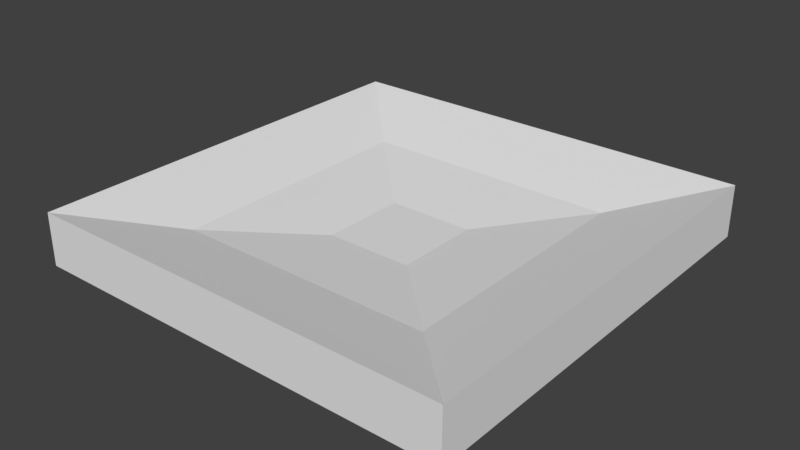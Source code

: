 # Source: square-hole.blend  (saved by Blender 2.79.0; exported with 4.5.12 LTS)
import bpy
from mathutils import Matrix  # noqa: F401  (used for matrix-valued properties, if any)

bpy.ops.wm.read_factory_settings(use_empty=True)
scene = bpy.context.scene
scene.name = 'Scene'

# ---- collections
col_collection_1 = bpy.data.collections.new('Collection 1'); scene.collection.children.link(col_collection_1)

# ---- materials (node trees are filled in below, after node groups)
mat_material = bpy.data.materials.new('Material')
mat_material.alpha_threshold = 0.0
mat_material.use_transparent_shadow = False
mat_material.roughness = 0.5
mat_material.line_color = (0.0, 0.0, 0.0, 1.0)

# ---- material node trees

# ---- world
world_world = bpy.data.worlds.new('World'); scene.world = world_world
world_world.color = (0.05088, 0.05088, 0.05088)
world_world.use_sun_shadow = False
world_world.sun_shadow_jitter_overblur = 0.0
world_world.cycles.sampling_method = 'MANUAL'

# ---- meshes
me_cube_025 = bpy.data.meshes.new('Cube.025')
me_cube_025.from_pydata([(0.6, -0.6, -0.1042), (0.2, -0.2, -0.1564), (0.2, -0.6, -0.1042), (-0.2, -0.2, -0.1564), (-0.2, -0.6, -0.1042), (-0.6, -0.6, -0.1042), (0.6, -0.6, -0.2434), (0.2, -0.6, -0.2434), (0.2, -0.2, -0.2434), (-0.2, -0.6, -0.2434), (-0.2, -0.2, -0.2434), (-0.6, -0.6, -0.2434)], [], [(8, 7, 9, 10), (10, 9, 11), (1, 3, 4, 2), (1, 2, 0), (3, 5, 4), (7, 8, 6), (11, 5, 3, 10), (10, 3, 1, 8), (8, 1, 0, 6), (9, 4, 5, 11), (7, 2, 4, 9), (6, 0, 2, 7)])
me_cube_025.materials.append(mat_material)
me_cube_025.use_remesh_preserve_volume = False
me_cube_025.use_remesh_preserve_attributes = False
me_cube_025.use_mirror_vertex_groups = False
me_cube_025.update()
me_cube_024 = bpy.data.meshes.new('Cube.024')
me_cube_024.from_pydata([(1.0, -1.0, -0.2434), (-1.0, -1.0, -0.2434), (1.0, -1.0, 0.0), (-1.0, -1.0, 0.0), (0.6, -1.0, -0.2434), (0.2, -1.0, -0.2434), (-0.2, -1.0, -0.2434), (-0.6, -1.0, -0.2434), (0.6, -1.0, 0.0), (0.2, -1.0, 0.0), (-0.2, -1.0, 0.0), (-0.6, -1.0, 0.0), (0.6, -0.6, -0.1042), (0.2, -0.6, -0.1042), (-0.2, -0.6, -0.1042), (-0.6, -0.6, -0.1042), (0.6, -0.6, -0.2434), (0.2, -0.6, -0.2434), (-0.2, -0.6, -0.2434), (-0.6, -0.6, -0.2434)], [], [(7, 11, 3, 1), (0, 2, 8, 4), (4, 8, 9, 5), (5, 9, 10, 6), (6, 10, 11, 7), (12, 13, 9, 8), (13, 14, 10, 9), (14, 15, 11, 10), (16, 4, 5, 17), (17, 5, 6, 18), (18, 6, 7, 19), (1, 19, 7), (8, 2, 12), (11, 15, 3), (4, 16, 0), (3, 15, 19, 1), (0, 16, 12, 2), (18, 14, 13, 17), (16, 17, 13, 12), (18, 19, 15, 14)])
me_cube_024.materials.append(mat_material)
me_cube_024.use_remesh_preserve_volume = False
me_cube_024.use_remesh_preserve_attributes = False
me_cube_024.use_mirror_vertex_groups = False
me_cube_024.update()
me_cube_023 = bpy.data.meshes.new('Cube.023')
me_cube_023.from_pydata([(1.0, -1.0, -0.2434), (-1.0, -1.0, -0.2434), (1.0, -1.0, 0.0), (-1.0, -1.0, 0.0), (0.6, -1.0, -0.2434), (0.2, -1.0, -0.2434), (-0.2, -1.0, -0.2434), (-0.6, -1.0, -0.2434), (0.6, -1.0, 0.0), (0.2, -1.0, 0.0), (-0.2, -1.0, 0.0), (-0.6, -1.0, 0.0), (0.6, -0.6, -0.1042), (0.2, -0.6, -0.1042), (-0.2, -0.6, -0.1042), (-0.6, -0.6, -0.1042), (0.6, -0.6, -0.2434), (0.2, -0.6, -0.2434), (-0.2, -0.6, -0.2434), (-0.6, -0.6, -0.2434)], [], [(7, 11, 3, 1), (0, 2, 8, 4), (4, 8, 9, 5), (5, 9, 10, 6), (6, 10, 11, 7), (12, 13, 9, 8), (13, 14, 10, 9), (14, 15, 11, 10), (16, 4, 5, 17), (17, 5, 6, 18), (18, 6, 7, 19), (1, 19, 7), (8, 2, 12), (11, 15, 3), (4, 16, 0), (3, 15, 19, 1), (0, 16, 12, 2), (18, 14, 13, 17), (16, 17, 13, 12), (18, 19, 15, 14)])
me_cube_023.materials.append(mat_material)
me_cube_023.use_remesh_preserve_volume = False
me_cube_023.use_remesh_preserve_attributes = False
me_cube_023.use_mirror_vertex_groups = False
me_cube_023.update()
me_cube_022 = bpy.data.meshes.new('Cube.022')
me_cube_022.from_pydata([(0.6, -0.6, -0.1042), (0.2, -0.2, -0.1564), (0.2, -0.6, -0.1042), (-0.2, -0.2, -0.1564), (-0.2, -0.6, -0.1042), (-0.6, -0.6, -0.1042), (0.6, -0.6, -0.2434), (0.2, -0.6, -0.2434), (0.2, -0.2, -0.2434), (-0.2, -0.6, -0.2434), (-0.2, -0.2, -0.2434), (-0.6, -0.6, -0.2434)], [], [(8, 7, 9, 10), (10, 9, 11), (1, 3, 4, 2), (1, 2, 0), (3, 5, 4), (7, 8, 6), (11, 5, 3, 10), (10, 3, 1, 8), (8, 1, 0, 6), (9, 4, 5, 11), (7, 2, 4, 9), (6, 0, 2, 7)])
me_cube_022.materials.append(mat_material)
me_cube_022.use_remesh_preserve_volume = False
me_cube_022.use_remesh_preserve_attributes = False
me_cube_022.use_mirror_vertex_groups = False
me_cube_022.update()
me_cube_021 = bpy.data.meshes.new('Cube.021')
me_cube_021.from_pydata([(0.6, -0.6, -0.1042), (0.2, -0.2, -0.1564), (0.2, -0.6, -0.1042), (-0.2, -0.2, -0.1564), (-0.2, -0.6, -0.1042), (-0.6, -0.6, -0.1042), (0.6, -0.6, -0.2434), (0.2, -0.6, -0.2434), (0.2, -0.2, -0.2434), (-0.2, -0.6, -0.2434), (-0.2, -0.2, -0.2434), (-0.6, -0.6, -0.2434)], [], [(8, 7, 9, 10), (10, 9, 11), (1, 3, 4, 2), (1, 2, 0), (3, 5, 4), (7, 8, 6), (11, 5, 3, 10), (10, 3, 1, 8), (8, 1, 0, 6), (9, 4, 5, 11), (7, 2, 4, 9), (6, 0, 2, 7)])
me_cube_021.materials.append(mat_material)
me_cube_021.use_remesh_preserve_volume = False
me_cube_021.use_remesh_preserve_attributes = False
me_cube_021.use_mirror_vertex_groups = False
me_cube_021.update()
me_cube_020 = bpy.data.meshes.new('Cube.020')
me_cube_020.from_pydata([(1.0, -1.0, -0.2434), (-1.0, -1.0, -0.2434), (1.0, -1.0, 0.0), (-1.0, -1.0, 0.0), (0.6, -1.0, -0.2434), (0.2, -1.0, -0.2434), (-0.2, -1.0, -0.2434), (-0.6, -1.0, -0.2434), (0.6, -1.0, 0.0), (0.2, -1.0, 0.0), (-0.2, -1.0, 0.0), (-0.6, -1.0, 0.0), (0.6, -0.6, -0.1042), (0.2, -0.6, -0.1042), (-0.2, -0.6, -0.1042), (-0.6, -0.6, -0.1042), (0.6, -0.6, -0.2434), (0.2, -0.6, -0.2434), (-0.2, -0.6, -0.2434), (-0.6, -0.6, -0.2434)], [], [(7, 11, 3, 1), (0, 2, 8, 4), (4, 8, 9, 5), (5, 9, 10, 6), (6, 10, 11, 7), (12, 13, 9, 8), (13, 14, 10, 9), (14, 15, 11, 10), (16, 4, 5, 17), (17, 5, 6, 18), (18, 6, 7, 19), (1, 19, 7), (8, 2, 12), (11, 15, 3), (4, 16, 0), (3, 15, 19, 1), (0, 16, 12, 2), (18, 14, 13, 17), (16, 17, 13, 12), (18, 19, 15, 14)])
me_cube_020.materials.append(mat_material)
me_cube_020.use_remesh_preserve_volume = False
me_cube_020.use_remesh_preserve_attributes = False
me_cube_020.use_mirror_vertex_groups = False
me_cube_020.update()
me_cube_015 = bpy.data.meshes.new('Cube.015')
me_cube_015.from_pydata([(1.0, -1.0, -0.2434), (-1.0, -1.0, -0.2434), (1.0, -1.0, 0.0), (-1.0, -1.0, 0.0), (0.6, -1.0, -0.2434), (0.2, -1.0, -0.2434), (-0.2, -1.0, -0.2434), (-0.6, -1.0, -0.2434), (0.6, -1.0, 0.0), (0.2, -1.0, 0.0), (-0.2, -1.0, 0.0), (-0.6, -1.0, 0.0), (0.6, -0.6, -0.1042), (0.2, -0.6, -0.1042), (-0.2, -0.6, -0.1042), (-0.6, -0.6, -0.1042), (0.6, -0.6, -0.2434), (0.2, -0.6, -0.2434), (-0.2, -0.6, -0.2434), (-0.6, -0.6, -0.2434)], [], [(7, 11, 3, 1), (0, 2, 8, 4), (4, 8, 9, 5), (5, 9, 10, 6), (6, 10, 11, 7), (12, 13, 9, 8), (13, 14, 10, 9), (14, 15, 11, 10), (16, 4, 5, 17), (17, 5, 6, 18), (18, 6, 7, 19), (1, 19, 7), (8, 2, 12), (11, 15, 3), (4, 16, 0), (3, 15, 19, 1), (0, 16, 12, 2), (18, 14, 13, 17), (16, 17, 13, 12), (18, 19, 15, 14)])
me_cube_015.materials.append(mat_material)
me_cube_015.use_remesh_preserve_volume = False
me_cube_015.use_remesh_preserve_attributes = False
me_cube_015.use_mirror_vertex_groups = False
me_cube_015.update()
me_cube_014 = bpy.data.meshes.new('Cube.014')
me_cube_014.from_pydata([(0.6, -0.6, -0.1042), (0.2, -0.2, -0.1564), (0.2, -0.6, -0.1042), (-0.2, -0.2, -0.1564), (-0.2, -0.6, -0.1042), (-0.6, -0.6, -0.1042), (0.6, -0.6, -0.2434), (0.2, -0.6, -0.2434), (0.2, -0.2, -0.2434), (-0.2, -0.6, -0.2434), (-0.2, -0.2, -0.2434), (-0.6, -0.6, -0.2434)], [], [(8, 7, 9, 10), (10, 9, 11), (1, 3, 4, 2), (1, 2, 0), (3, 5, 4), (7, 8, 6), (11, 5, 3, 10), (10, 3, 1, 8), (8, 1, 0, 6), (9, 4, 5, 11), (7, 2, 4, 9), (6, 0, 2, 7)])
me_cube_014.materials.append(mat_material)
me_cube_014.use_remesh_preserve_volume = False
me_cube_014.use_remesh_preserve_attributes = False
me_cube_014.use_mirror_vertex_groups = False
me_cube_014.update()
me_cube_006 = bpy.data.meshes.new('Cube.006')
me_cube_006.from_pydata([(0.2, 0.2, -0.1564), (0.2, -0.2, -0.1564), (-0.2, 0.2, -0.1564), (-0.2, -0.2, -0.1564), (0.2, -0.2, -0.2434), (0.2, 0.2, -0.2434), (-0.2, -0.2, -0.2434), (-0.2, 0.2, -0.2434)], [], [(5, 4, 6, 7), (0, 2, 3, 1), (0, 5, 7, 2), (2, 7, 6, 3), (3, 6, 4, 1), (1, 4, 5, 0)])
me_cube_006.materials.append(mat_material)
me_cube_006.use_remesh_preserve_volume = False
me_cube_006.use_remesh_preserve_attributes = False
me_cube_006.use_mirror_vertex_groups = False
me_cube_006.update()

# ---- objects
ob_cube_008 = bpy.data.objects.new('Cube.008', me_cube_025)
ob_cube_007 = bpy.data.objects.new('Cube.007', me_cube_024)
ob_cube_005 = bpy.data.objects.new('Cube.005', me_cube_023)
ob_cube_004 = bpy.data.objects.new('Cube.004', me_cube_022)
ob_cube_003 = bpy.data.objects.new('Cube.003', me_cube_021)
ob_cube_002 = bpy.data.objects.new('Cube.002', me_cube_020)
ob_cube_001 = bpy.data.objects.new('Cube.001', me_cube_015)
ob_cube_000 = bpy.data.objects.new('Cube.000', me_cube_014)
ob_cube_006 = bpy.data.objects.new('Cube.006', me_cube_006)

# ---- transforms, parenting, visibility, modifiers, constraints
ob_cube_008.location = (-1.378e-07, -1.788e-07, 0.0)
ob_cube_008.rotation_euler = (0.0, 0.0, 6.283)
ob_cube_008.lock_rotations_4d = False
ob_cube_008.empty_display_type = 'ARROWS'
ob_cube_008.lineart.crease_threshold = 0.0
ob_cube_007.location = (-1.378e-07, -1.788e-07, 0.0)
ob_cube_007.rotation_euler = (0.0, 0.0, 6.283)
ob_cube_007.lock_rotations_4d = False
ob_cube_007.empty_display_type = 'ARROWS'
ob_cube_007.lineart.crease_threshold = 0.0
ob_cube_005.location = (-1.378e-07, -1.788e-07, 0.0)
ob_cube_005.rotation_euler = (0.0, -0.0, 7.854)
ob_cube_005.lock_rotations_4d = False
ob_cube_005.empty_display_type = 'ARROWS'
ob_cube_005.lineart.crease_threshold = 0.0
ob_cube_004.location = (-1.378e-07, -1.788e-07, 0.0)
ob_cube_004.rotation_euler = (0.0, -0.0, 7.854)
ob_cube_004.lock_rotations_4d = False
ob_cube_004.empty_display_type = 'ARROWS'
ob_cube_004.lineart.crease_threshold = 0.0
ob_cube_003.location = (-1.378e-07, -1.788e-07, 0.0)
ob_cube_003.rotation_euler = (0.0, 0.0, 4.712)
ob_cube_003.lock_rotations_4d = False
ob_cube_003.empty_display_type = 'ARROWS'
ob_cube_003.lineart.crease_threshold = 0.0
ob_cube_002.location = (-1.378e-07, -1.788e-07, 0.0)
ob_cube_002.rotation_euler = (0.0, 0.0, 4.712)
ob_cube_002.lock_rotations_4d = False
ob_cube_002.empty_display_type = 'ARROWS'
ob_cube_002.lineart.crease_threshold = 0.0
ob_cube_001.location = (-1.378e-07, -1.788e-07, 0.0)
ob_cube_001.rotation_euler = (0.0, -0.0, 3.142)
ob_cube_001.lock_rotations_4d = False
ob_cube_001.empty_display_type = 'ARROWS'
ob_cube_001.lineart.crease_threshold = 0.0
ob_cube_000.location = (-1.378e-07, -1.788e-07, 0.0)
ob_cube_000.rotation_euler = (0.0, -0.0, 3.142)
ob_cube_000.lock_rotations_4d = False
ob_cube_000.empty_display_type = 'ARROWS'
ob_cube_000.lineart.crease_threshold = 0.0
ob_cube_006.location = (-1.378e-07, -1.788e-07, 0.0)
ob_cube_006.lock_rotations_4d = False
ob_cube_006.empty_display_type = 'ARROWS'
ob_cube_006.lineart.crease_threshold = 0.0

# ---- collection membership
col_collection_1.objects.link(ob_cube_008)
col_collection_1.objects.link(ob_cube_007)
col_collection_1.objects.link(ob_cube_005)
col_collection_1.objects.link(ob_cube_004)
col_collection_1.objects.link(ob_cube_003)
col_collection_1.objects.link(ob_cube_002)
col_collection_1.objects.link(ob_cube_001)
col_collection_1.objects.link(ob_cube_000)
col_collection_1.objects.link(ob_cube_006)

# ---- scene / render settings (as saved in the file)
scene.frame_start = 1; scene.frame_end = 250; scene.frame_set(1)
scene.render.engine = 'BLENDER_EEVEE_NEXT'
scene.render.resolution_percentage = 50
scene.render.dither_intensity = 0.0
scene.cycles.use_denoising = False
scene.cycles.samples = 128
scene.cycles.sampling_pattern = 'TABULATED_SOBOL'
scene.cycles.use_adaptive_sampling = False
scene.cycles.use_light_tree = False
scene.cycles.blur_glossy = 0.0
scene.cycles.sample_clamp_indirect = 0.0
scene.view_settings.view_transform = 'Standard'
bpy.context.view_layer.update()

# ---- added for rendering (the .blend has no active camera and no usable light): camera, sun
cam_auto = bpy.data.cameras.new('AutoCamera')
cam_auto.lens = 50.0
cam_auto.sensor_width = 36.0
cam_auto.clip_end = 1000.0
ob_auto_camera = bpy.data.objects.new('AutoCamera', cam_auto)
scene.collection.objects.link(ob_auto_camera)
ob_auto_camera.location = (2.62661, -3.15193, 1.97959)
ob_auto_camera.rotation_euler = (1.09748, -7.21219e-08, 0.694738)
scene.camera = ob_auto_camera
light_auto_sun = bpy.data.lights.new('AutoSun', 'SUN')
light_auto_sun.energy = 3.0
light_auto_sun.angle = 0.0523599
ob_auto_sun = bpy.data.objects.new('AutoSun', light_auto_sun)
scene.collection.objects.link(ob_auto_sun)
ob_auto_sun.rotation_euler = (0.872665, 0.174533, 0.523599)
bpy.context.view_layer.update()
